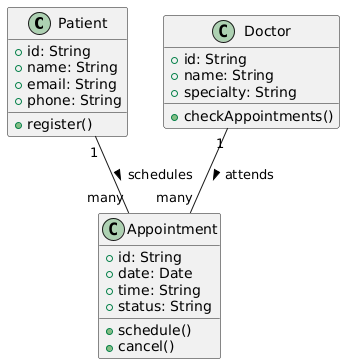

The diagram above was rendered by PlantUML. Its source (embedded in the PNG):
@startuml
class Patient {
  +id: String
  +name: String
  +email: String
  +phone: String
  +register()
}

class Doctor {
  +id: String
  +name: String
  +specialty: String
  +checkAppointments()
}

class Appointment {
  +id: String
  +date: Date
  +time: String
  +status: String
  +schedule()
  +cancel()
}

Patient "1" -- "many" Appointment : schedules >
Doctor "1" -- "many" Appointment : attends >
@enduml